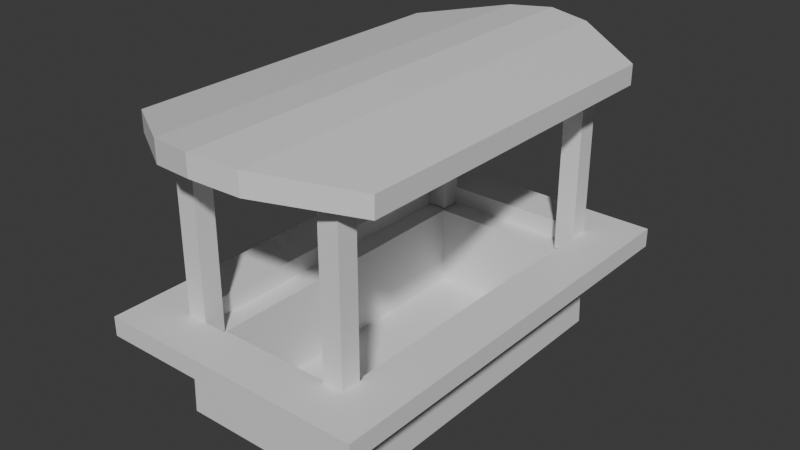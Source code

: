 # Source: shop.blend  (saved by Blender 5.2.45; exported with 4.5.12 LTS)
import bpy
from mathutils import Matrix  # noqa: F401  (used for matrix-valued properties, if any)

bpy.ops.wm.read_factory_settings(use_empty=True)
scene = bpy.context.scene
scene.name = 'Scene'

# ---- collections
col_collection = bpy.data.collections.new('Collection'); scene.collection.children.link(col_collection)

# ---- materials (node trees are filled in below, after node groups)
mat_material = bpy.data.materials.new('Material')
mat_material.alpha_threshold = 0.0
mat_material.use_backface_culling_lightprobe_volume = False
mat_material.roughness = 0.5
mat_material.line_color = (0.0, 0.0, 0.0, 1.0)

# ---- material node trees
mat_material.use_nodes = True; mat_material.node_tree.nodes.clear()
_N = mat_material.node_tree.nodes; _L = mat_material.node_tree.links
n0 = _N.new('ShaderNodeOutputMaterial'); n0.name = 'Material Output'; n0.location = (200, 100)
n1 = _N.new('ShaderNodeBsdfPrincipled'); n1.name = 'Principled BSDF'; n1.location = (-200, 100)
n1.inputs[10].default_value = 0.005
_L.new(n1.outputs[0], n0.inputs[0])
n0.is_active_output = True

# ---- world
world_world = bpy.data.worlds.new('World'); scene.world = world_world
world_world.use_nodes = True; world_world.node_tree.nodes.clear()
_N = world_world.node_tree.nodes; _L = world_world.node_tree.links
n0 = _N.new('ShaderNodeOutputWorld'); n0.name = 'World Output'; n0.location = (200, 100)
n1 = _N.new('ShaderNodeBackground'); n1.name = 'Background'; n1.location = (-200, 100)
n1.inputs[0].default_value = (0.05088, 0.05088, 0.05088, 1.0)
_L.new(n1.outputs[0], n0.inputs[0])
n0.is_active_output = True
world_world.color = (0.05088, 0.05088, 0.05088)
world_world.sun_shadow_jitter_overblur = 0.0

# ---- meshes
me_cube = bpy.data.meshes.new('Cube')
me_cube.from_pydata([(1.395, 1.0, 3.129), (1.395, -2.955, 3.129), (-1.395, 1.0, 3.129), (-1.395, -2.955, 3.129), (1.395, 1.0, 2.905), (1.395, -2.955, 2.905), (-1.395, 1.0, 2.905), (-1.395, -2.955, 2.905), (0.0, -3.609, 3.311), (0.0, 1.654, 3.311), (0.0, -3.609, 3.08), (0.0, 1.654, 3.08), (0.5, 1.563, 3.271), (0.5, 1.563, 3.03), (0.5, -3.519, 3.271), (0.5, -3.519, 3.03), (-0.5, -3.519, 3.271), (-0.5, -3.519, 3.03), (-0.5, 1.563, 3.271), (-0.5, 1.563, 3.03), (1.0, 1.0, 0.898), (1.0, -2.955, 0.898), (-1.0, 1.0, 0.898), (-1.0, -2.955, 0.898), (1.0, 1.0, 1.113), (1.0, -2.955, 1.113), (-1.0, 1.0, 1.113), (-1.0, -2.955, 1.113), (1.524, 1.49, 1.113), (1.524, -3.445, 1.113), (-1.524, 1.49, 1.113), (-1.524, -3.445, 1.113), (1.524, 1.49, 0.8963), (1.524, -3.445, 0.8963), (-1.524, 1.49, 0.8963), (-1.524, -3.445, 0.8963), (0.7671, 0.7575, 0.8954), (0.7671, -2.713, 0.8954), (-0.7671, 0.7575, 0.8954), (-0.7671, -2.713, 0.8954), (0.7671, 0.7575, -0.04602), (0.7671, -2.713, -0.04602), (-0.7671, 0.7575, -0.04602), (-0.7671, -2.713, -0.04602), (1.035, 1.002, -0.04602), (1.035, -2.957, -0.04602), (-1.035, 1.002, -0.04602), (-1.035, -2.957, -0.04602), (0.7731, -2.955, 0.9161), (1.0, -2.955, 0.9161), (0.7731, -2.728, 0.9161), (1.0, -2.728, 0.9161), (0.7731, -2.955, 3.046), (1.0, -2.955, 3.046), (0.7731, -2.728, 3.046), (1.0, -2.728, 3.046), (-0.9943, -2.955, 0.9161), (-0.7673, -2.955, 0.9161), (-0.9943, -2.728, 0.9161), (-0.7673, -2.728, 0.9161), (-0.9943, -2.955, 3.046), (-0.7673, -2.955, 3.046), (-0.9943, -2.728, 3.046), (-0.7673, -2.728, 3.046), (0.7731, 0.7769, 0.9161), (1.0, 0.7769, 0.9161), (0.7731, 1.004, 0.9161), (1.0, 1.004, 0.9161), (0.7731, 0.7769, 3.046), (1.0, 0.7769, 3.046), (0.7731, 1.004, 3.046), (1.0, 1.004, 3.046), (-0.9943, 0.7769, 0.9161), (-0.7673, 0.7769, 0.9161), (-0.9943, 1.004, 0.9161), (-0.7673, 1.004, 0.9161), (-0.9943, 0.7769, 3.046), (-0.7673, 0.7769, 3.046), (-0.9943, 1.004, 3.046), (-0.7673, 1.004, 3.046)], [], [(18, 2, 3, 16), (19, 17, 7, 6), (18, 19, 6, 2), (1, 5, 4, 0), (2, 6, 7, 3), (14, 15, 5, 1), (16, 17, 10, 8), (12, 13, 11, 9), (13, 15, 10, 11), (12, 9, 8, 14), (0, 12, 14, 1), (4, 5, 15, 13), (0, 4, 13, 12), (8, 10, 15, 14), (3, 7, 17, 16), (9, 11, 19, 18), (11, 10, 17, 19), (9, 18, 16, 8), (23, 39, 38, 22), (21, 37, 39, 23), (20, 36, 37, 21), (20, 22, 38, 36), (22, 20, 24, 26), (21, 25, 24, 20), (23, 27, 25, 21), (22, 26, 27, 23), (27, 31, 29, 25), (26, 30, 31, 27), (26, 24, 28, 30), (25, 29, 28, 24), (30, 28, 32, 34), (29, 33, 32, 28), (31, 35, 33, 29), (30, 34, 35, 31), (34, 32, 20, 22), (32, 33, 21, 20), (35, 34, 22, 23), (33, 35, 23, 21), (36, 38, 42, 40), (36, 40, 41, 37), (37, 41, 43, 39), (39, 43, 42, 38), (42, 46, 44, 40), (44, 45, 47, 46), (40, 44, 45, 41), (41, 45, 47, 43), (43, 47, 46, 42), (20, 21, 45, 44), (21, 23, 47, 45), (23, 22, 46, 47), (44, 46, 22, 20), (48, 50, 51, 49), (52, 53, 55, 54), (51, 50, 54, 55), (48, 49, 53, 52), (49, 51, 55, 53), (50, 48, 52, 54), (56, 58, 59, 57), (60, 61, 63, 62), (59, 58, 62, 63), (56, 57, 61, 60), (57, 59, 63, 61), (58, 56, 60, 62), (64, 66, 67, 65), (68, 69, 71, 70), (67, 66, 70, 71), (64, 65, 69, 68), (65, 67, 71, 69), (66, 64, 68, 70), (72, 74, 75, 73), (76, 77, 79, 78), (75, 74, 78, 79), (72, 73, 77, 76), (73, 75, 79, 77), (74, 72, 76, 78)])
_uv = me_cube.uv_layers.new(name='UVMap')
_uv.uv.foreach_set('vector', [0.8125, 0.5, 0.875, 0.5, 0.875, 0.75, 0.8125, 0.75, 0.8125, 0.5, 0.8125, 0.75, 0.875, 0.75, 0.875, 0.5, 0.8125, 0.5, 0.8125, 0.5, 0.875, 0.5, 0.875, 0.5, 0.625, 0.75, 0.625, 0.75, 0.625, 0.5, 0.625, 0.5, 0.875, 0.5, 0.875, 0.5, 0.875, 0.75, 0.875, 0.75, 0.6875, 0.75, 0.6875, 0.75, 0.625, 0.75, 0.625, 0.75, 0.8125, 0.75, 0.8125, 0.75, 0.75, 0.75, 0.75, 0.75, 0.6875, 0.5, 0.6875, 0.5, 0.75, 0.5, 0.75, 0.5, 0.6875, 0.5, 0.6875, 0.75, 0.75, 0.75, 0.75, 0.5, 0.6875, 0.5, 0.75, 0.5, 0.75, 0.75, 0.6875, 0.75, 0.625, 0.5, 0.6875, 0.5, 0.6875, 0.75, 0.625, 0.75, 0.625, 0.5, 0.625, 0.75, 0.6875, 0.75, 0.6875, 0.5, 0.625, 0.5, 0.625, 0.5, 0.6875, 0.5, 0.6875, 0.5, 0.75, 0.75, 0.75, 0.75, 0.6875, 0.75, 0.6875, 0.75, 0.875, 0.75, 0.875, 0.75, 0.8125, 0.75, 0.8125, 0.75, 0.75, 0.5, 0.75, 0.5, 0.8125, 0.5, 0.8125, 0.5, 0.75, 0.5, 0.75, 0.75, 0.8125, 0.75, 0.8125, 0.5, 0.75, 0.5, 0.8125, 0.5, 0.8125, 0.75, 0.75, 0.75, 0.0, 0.0, 0.0, 0.0, 0.0, 0.0, 0.0, 0.0, 0.0, 0.0, 0.0, 0.0, 0.0, 0.0, 0.0, 0.0, 0.0, 0.0, 0.0, 0.0, 0.0, 0.0, 0.0, 0.0, 0.0, 0.0, 0.0, 0.0, 0.0, 0.0, 0.0, 0.0, 0.0, 0.0, 0.0, 0.0, 0.0, 0.0, 0.0, 0.0, 0.0, 0.0, 0.0, 0.0, 0.0, 0.0, 0.0, 0.0, 0.0, 0.0, 0.0, 0.0, 0.0, 0.0, 0.0, 0.0, 0.0, 0.0, 0.0, 0.0, 0.0, 0.0, 0.0, 0.0, 0.0, 0.0, 0.0, 0.0, 0.0, 0.0, 0.0, 0.0, 0.0, 0.0, 0.0, 0.0, 0.0, 0.0, 0.0, 0.0, 0.0, 0.0, 0.0, 0.0, 0.0, 0.0, 0.0, 0.0, 0.0, 0.0, 0.0, 0.0, 0.0, 0.0, 0.0, 0.0, 0.0, 0.0, 0.0, 0.0, 0.0, 0.0, 0.0, 0.0, 0.0, 0.0, 0.0, 0.0, 0.0, 0.0, 0.0, 0.0, 0.0, 0.0, 0.0, 0.0, 0.0, 0.0, 0.0, 0.0, 0.0, 0.0, 0.0, 0.0, 0.0, 0.0, 0.0, 0.0, 0.0, 0.0, 0.0, 0.0, 0.0, 0.0, 0.0, 0.0, 0.0, 0.0, 0.0, 0.0, 0.0, 0.0, 0.0, 0.0, 0.0, 0.0, 0.0, 0.0, 0.0, 0.0, 0.0, 0.0, 0.0, 0.0, 0.0, 0.0, 0.0, 0.0, 0.0, 0.0, 0.0, 0.0, 0.0, 0.0, 0.0, 0.0, 0.0, 0.0, 0.0, 0.0, 0.0, 0.0, 0.0, 0.0, 0.0, 0.0, 0.0, 0.0, 0.0, 0.0, 0.0, 0.0, 0.0, 0.0, 0.0, 0.0, 0.0, 0.0, 0.0, 0.0, 0.0, 0.0, 0.0, 0.0, 0.0, 0.0, 0.0, 0.0, 0.0, 0.0, 0.0, 0.0, 0.0, 0.0, 0.0, 0.0, 0.0, 0.0, 0.0, 0.0, 0.0, 0.0, 0.0, 0.0, 0.0, 0.0, 0.0, 0.0, 0.0, 0.0, 0.0, 0.0, 0.0, 0.0, 0.0, 0.0, 0.0, 0.0, 0.0, 0.0, 0.0, 0.0, 0.0, 0.0, 0.0, 0.0, 0.0, 0.0, 0.0, 0.0, 0.0, 0.0, 0.0, 0.0, 0.0, 0.0, 0.0, 0.0, 0.0, 0.0, 0.0, 0.0, 0.0, 0.0, 0.0, 0.0, 0.0, 0.0, 0.0, 0.0, 0.0, 0.0, 0.0, 0.0, 0.0, 0.0, 0.0, 1.0, 1.0, 1.0, 1.0, 0.0, 0.0, 0.0, 1.0, 0.0, 1.0, 1.0, 0.0, 1.0, 1.0, 1.0, 0.0, 1.0, 0.0, 1.0, 1.0, 1.0, 0.0, 0.0, 1.0, 0.0, 1.0, 0.0, 0.0, 0.0, 1.0, 0.0, 1.0, 1.0, 1.0, 1.0, 1.0, 0.0, 0.0, 1.0, 0.0, 0.0, 0.0, 0.0, 0.0, 1.0, 0.0, 0.0, 0.0, 1.0, 1.0, 1.0, 1.0, 0.0, 0.0, 0.0, 1.0, 0.0, 1.0, 1.0, 0.0, 1.0, 1.0, 1.0, 0.0, 1.0, 0.0, 1.0, 1.0, 1.0, 0.0, 0.0, 1.0, 0.0, 1.0, 0.0, 0.0, 0.0, 1.0, 0.0, 1.0, 1.0, 1.0, 1.0, 1.0, 0.0, 0.0, 1.0, 0.0, 0.0, 0.0, 0.0, 0.0, 1.0, 0.0, 0.0, 0.0, 1.0, 1.0, 1.0, 1.0, 0.0, 0.0, 0.0, 1.0, 0.0, 1.0, 1.0, 0.0, 1.0, 1.0, 1.0, 0.0, 1.0, 0.0, 1.0, 1.0, 1.0, 0.0, 0.0, 1.0, 0.0, 1.0, 0.0, 0.0, 0.0, 1.0, 0.0, 1.0, 1.0, 1.0, 1.0, 1.0, 0.0, 0.0, 1.0, 0.0, 0.0, 0.0, 0.0, 0.0, 1.0, 0.0, 0.0, 0.0, 1.0, 1.0, 1.0, 1.0, 0.0, 0.0, 0.0, 1.0, 0.0, 1.0, 1.0, 0.0, 1.0, 1.0, 1.0, 0.0, 1.0, 0.0, 1.0, 1.0, 1.0, 0.0, 0.0, 1.0, 0.0, 1.0, 0.0, 0.0, 0.0, 1.0, 0.0, 1.0, 1.0, 1.0, 1.0, 1.0, 0.0, 0.0, 1.0, 0.0, 0.0, 0.0, 0.0, 0.0, 1.0])
me_cube.materials.append(mat_material)
me_cube.use_mirror_vertex_groups = False
me_cube.update()

# ---- objects
ob_cube = bpy.data.objects.new('Cube', me_cube)

# ---- transforms, parenting, visibility, modifiers, constraints
ob_cube.location = (0.0, 0.0, 0.0)
ob_cube.lock_rotations_4d = False
ob_cube.empty_display_type = 'ARROWS'
ob_cube.lineart.crease_threshold = 0.0

# ---- collection membership
col_collection.objects.link(ob_cube)

# ---- scene / render settings (as saved in the file)
scene.frame_start = 1; scene.frame_end = 250; scene.frame_set(1)
scene.render.engine = 'BLENDER_EEVEE_NEXT'
scene.render.bake_bias = 0.0
scene.render.bake_samples = 0
scene.render.compositor_device = 'GPU'
scene.eevee.use_volume_custom_range = False
scene.eevee.fast_gi_thickness_near = 0.1
scene.eevee.fast_gi_thickness_far = 0.0
scene.eevee.ray_tracing_options.screen_trace_thickness = 0.1
bpy.context.view_layer.update()

# ---- added for rendering (the .blend has no active camera and no usable light): camera, sun
cam_auto = bpy.data.cameras.new('AutoCamera')
cam_auto.lens = 50.0
cam_auto.sensor_width = 36.0
cam_auto.clip_end = 1000.0
ob_auto_camera = bpy.data.objects.new('AutoCamera', cam_auto)
scene.collection.objects.link(ob_auto_camera)
ob_auto_camera.location = (6.42762, -8.69072, 6.77477)
ob_auto_camera.rotation_euler = (1.09748, -7.21219e-08, 0.694738)
scene.camera = ob_auto_camera
light_auto_sun = bpy.data.lights.new('AutoSun', 'SUN')
light_auto_sun.energy = 3.0
light_auto_sun.angle = 0.0523599
ob_auto_sun = bpy.data.objects.new('AutoSun', light_auto_sun)
scene.collection.objects.link(ob_auto_sun)
ob_auto_sun.rotation_euler = (0.872665, 0.174533, 0.523599)
bpy.context.view_layer.update()
